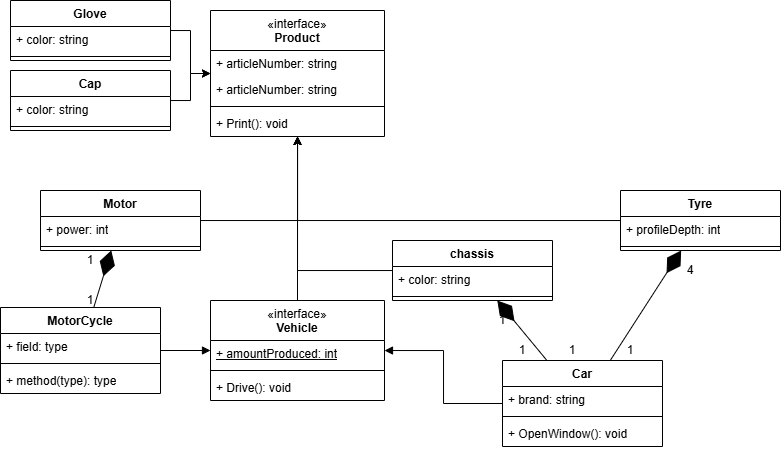

The diagram above was exported from draw.io. Its source (the exported page's mxGraphModel, read from the mxfile embedded in the PNG):
<mxGraphModel dx="1424" dy="689" grid="1" gridSize="10" guides="1" tooltips="1" connect="1" arrows="1" fold="1" page="1" pageScale="1" pageWidth="827" pageHeight="1169" math="0" shadow="0">
  <root>
    <mxCell id="0" />
    <mxCell id="1" parent="0" />
    <mxCell id="m_6K_y9FIIWc9ZZsLK9a-2" value="MotorCycle" style="swimlane;fontStyle=1;align=center;verticalAlign=top;childLayout=stackLayout;horizontal=1;startSize=26;horizontalStack=0;resizeParent=1;resizeParentMax=0;resizeLast=0;collapsible=1;marginBottom=0;whiteSpace=wrap;html=1;" vertex="1" parent="1">
      <mxGeometry x="30" y="317" width="160" height="86" as="geometry" />
    </mxCell>
    <mxCell id="m_6K_y9FIIWc9ZZsLK9a-3" value="+ field: type" style="text;strokeColor=none;fillColor=none;align=left;verticalAlign=top;spacingLeft=4;spacingRight=4;overflow=hidden;rotatable=0;points=[[0,0.5],[1,0.5]];portConstraint=eastwest;whiteSpace=wrap;html=1;" vertex="1" parent="m_6K_y9FIIWc9ZZsLK9a-2">
      <mxGeometry y="26" width="160" height="26" as="geometry" />
    </mxCell>
    <mxCell id="m_6K_y9FIIWc9ZZsLK9a-4" value="" style="line;strokeWidth=1;fillColor=none;align=left;verticalAlign=middle;spacingTop=-1;spacingLeft=3;spacingRight=3;rotatable=0;labelPosition=right;points=[];portConstraint=eastwest;strokeColor=inherit;" vertex="1" parent="m_6K_y9FIIWc9ZZsLK9a-2">
      <mxGeometry y="52" width="160" height="8" as="geometry" />
    </mxCell>
    <mxCell id="m_6K_y9FIIWc9ZZsLK9a-5" value="+ method(type): type" style="text;strokeColor=none;fillColor=none;align=left;verticalAlign=top;spacingLeft=4;spacingRight=4;overflow=hidden;rotatable=0;points=[[0,0.5],[1,0.5]];portConstraint=eastwest;whiteSpace=wrap;html=1;" vertex="1" parent="m_6K_y9FIIWc9ZZsLK9a-2">
      <mxGeometry y="60" width="160" height="26" as="geometry" />
    </mxCell>
    <mxCell id="m_6K_y9FIIWc9ZZsLK9a-6" value="Car" style="swimlane;fontStyle=1;align=center;verticalAlign=top;childLayout=stackLayout;horizontal=1;startSize=26;horizontalStack=0;resizeParent=1;resizeParentMax=0;resizeLast=0;collapsible=1;marginBottom=0;whiteSpace=wrap;html=1;" vertex="1" parent="1">
      <mxGeometry x="532" y="370" width="160" height="86" as="geometry" />
    </mxCell>
    <mxCell id="m_6K_y9FIIWc9ZZsLK9a-7" value="+ brand: string" style="text;strokeColor=none;fillColor=none;align=left;verticalAlign=top;spacingLeft=4;spacingRight=4;overflow=hidden;rotatable=0;points=[[0,0.5],[1,0.5]];portConstraint=eastwest;whiteSpace=wrap;html=1;" vertex="1" parent="m_6K_y9FIIWc9ZZsLK9a-6">
      <mxGeometry y="26" width="160" height="26" as="geometry" />
    </mxCell>
    <mxCell id="m_6K_y9FIIWc9ZZsLK9a-8" value="" style="line;strokeWidth=1;fillColor=none;align=left;verticalAlign=middle;spacingTop=-1;spacingLeft=3;spacingRight=3;rotatable=0;labelPosition=right;points=[];portConstraint=eastwest;strokeColor=inherit;" vertex="1" parent="m_6K_y9FIIWc9ZZsLK9a-6">
      <mxGeometry y="52" width="160" height="8" as="geometry" />
    </mxCell>
    <mxCell id="m_6K_y9FIIWc9ZZsLK9a-9" value="+ OpenWindow(): void" style="text;strokeColor=none;fillColor=none;align=left;verticalAlign=top;spacingLeft=4;spacingRight=4;overflow=hidden;rotatable=0;points=[[0,0.5],[1,0.5]];portConstraint=eastwest;whiteSpace=wrap;html=1;" vertex="1" parent="m_6K_y9FIIWc9ZZsLK9a-6">
      <mxGeometry y="60" width="160" height="26" as="geometry" />
    </mxCell>
    <mxCell id="m_6K_y9FIIWc9ZZsLK9a-20" style="edgeStyle=orthogonalEdgeStyle;rounded=0;orthogonalLoop=1;jettySize=auto;html=1;" edge="1" parent="1" source="m_6K_y9FIIWc9ZZsLK9a-25" target="m_6K_y9FIIWc9ZZsLK9a-30">
      <mxGeometry relative="1" as="geometry">
        <mxPoint x="326.9999999999998" y="150" as="sourcePoint" />
        <mxPoint x="326.9999999999998" y="100" as="targetPoint" />
      </mxGeometry>
    </mxCell>
    <mxCell id="m_6K_y9FIIWc9ZZsLK9a-11" value="" style="endArrow=block;endFill=1;html=1;edgeStyle=orthogonalEdgeStyle;align=left;verticalAlign=top;rounded=0;" edge="1" parent="1" source="m_6K_y9FIIWc9ZZsLK9a-2" target="m_6K_y9FIIWc9ZZsLK9a-25">
      <mxGeometry x="-1" relative="1" as="geometry">
        <mxPoint x="260" y="280" as="sourcePoint" />
        <mxPoint x="404.9655172413793" y="200" as="targetPoint" />
      </mxGeometry>
    </mxCell>
    <mxCell id="m_6K_y9FIIWc9ZZsLK9a-15" value="" style="endArrow=block;endFill=1;html=1;edgeStyle=orthogonalEdgeStyle;align=left;verticalAlign=top;rounded=0;" edge="1" parent="1" source="m_6K_y9FIIWc9ZZsLK9a-6" target="m_6K_y9FIIWc9ZZsLK9a-25">
      <mxGeometry x="-1" relative="1" as="geometry">
        <mxPoint x="382" y="471.25" as="sourcePoint" />
        <mxPoint x="326.9999999999998" y="200" as="targetPoint" />
      </mxGeometry>
    </mxCell>
    <mxCell id="m_6K_y9FIIWc9ZZsLK9a-25" value="&lt;span style=&quot;font-weight: 400;&quot;&gt;«interface»&lt;/span&gt;&lt;br style=&quot;font-weight: 400;&quot;&gt;Vehicle" style="swimlane;fontStyle=1;align=center;verticalAlign=top;childLayout=stackLayout;horizontal=1;startSize=40;horizontalStack=0;resizeParent=1;resizeParentMax=0;resizeLast=0;collapsible=1;marginBottom=0;whiteSpace=wrap;html=1;" vertex="1" parent="1">
      <mxGeometry x="240" y="310" width="174" height="100" as="geometry" />
    </mxCell>
    <mxCell id="m_6K_y9FIIWc9ZZsLK9a-26" value="&lt;u&gt;+ amountProduced: int&lt;/u&gt;" style="text;strokeColor=none;fillColor=none;align=left;verticalAlign=top;spacingLeft=4;spacingRight=4;overflow=hidden;rotatable=0;points=[[0,0.5],[1,0.5]];portConstraint=eastwest;whiteSpace=wrap;html=1;" vertex="1" parent="m_6K_y9FIIWc9ZZsLK9a-25">
      <mxGeometry y="40" width="174" height="26" as="geometry" />
    </mxCell>
    <mxCell id="m_6K_y9FIIWc9ZZsLK9a-27" value="" style="line;strokeWidth=1;fillColor=none;align=left;verticalAlign=middle;spacingTop=-1;spacingLeft=3;spacingRight=3;rotatable=0;labelPosition=right;points=[];portConstraint=eastwest;strokeColor=inherit;" vertex="1" parent="m_6K_y9FIIWc9ZZsLK9a-25">
      <mxGeometry y="66" width="174" height="8" as="geometry" />
    </mxCell>
    <mxCell id="m_6K_y9FIIWc9ZZsLK9a-56" value="+ Drive(): void" style="text;strokeColor=none;fillColor=none;align=left;verticalAlign=top;spacingLeft=4;spacingRight=4;overflow=hidden;rotatable=0;points=[[0,0.5],[1,0.5]];portConstraint=eastwest;whiteSpace=wrap;html=1;" vertex="1" parent="m_6K_y9FIIWc9ZZsLK9a-25">
      <mxGeometry y="74" width="174" height="26" as="geometry" />
    </mxCell>
    <mxCell id="m_6K_y9FIIWc9ZZsLK9a-30" value="&lt;span style=&quot;font-weight: 400;&quot;&gt;«interface»&lt;/span&gt;&lt;br style=&quot;font-weight: 400;&quot;&gt;Product" style="swimlane;fontStyle=1;align=center;verticalAlign=top;childLayout=stackLayout;horizontal=1;startSize=40;horizontalStack=0;resizeParent=1;resizeParentMax=0;resizeLast=0;collapsible=1;marginBottom=0;whiteSpace=wrap;html=1;" vertex="1" parent="1">
      <mxGeometry x="240" y="20" width="174" height="126" as="geometry" />
    </mxCell>
    <mxCell id="m_6K_y9FIIWc9ZZsLK9a-31" value="+ articleNumber: string" style="text;strokeColor=none;fillColor=none;align=left;verticalAlign=top;spacingLeft=4;spacingRight=4;overflow=hidden;rotatable=0;points=[[0,0.5],[1,0.5]];portConstraint=eastwest;whiteSpace=wrap;html=1;" vertex="1" parent="m_6K_y9FIIWc9ZZsLK9a-30">
      <mxGeometry y="40" width="174" height="26" as="geometry" />
    </mxCell>
    <mxCell id="m_6K_y9FIIWc9ZZsLK9a-34" value="+ articleNumber: string" style="text;strokeColor=none;fillColor=none;align=left;verticalAlign=top;spacingLeft=4;spacingRight=4;overflow=hidden;rotatable=0;points=[[0,0.5],[1,0.5]];portConstraint=eastwest;whiteSpace=wrap;html=1;" vertex="1" parent="m_6K_y9FIIWc9ZZsLK9a-30">
      <mxGeometry y="66" width="174" height="26" as="geometry" />
    </mxCell>
    <mxCell id="m_6K_y9FIIWc9ZZsLK9a-32" value="" style="line;strokeWidth=1;fillColor=none;align=left;verticalAlign=middle;spacingTop=-1;spacingLeft=3;spacingRight=3;rotatable=0;labelPosition=right;points=[];portConstraint=eastwest;strokeColor=inherit;" vertex="1" parent="m_6K_y9FIIWc9ZZsLK9a-30">
      <mxGeometry y="92" width="174" height="8" as="geometry" />
    </mxCell>
    <mxCell id="m_6K_y9FIIWc9ZZsLK9a-33" value="+ Print(): void" style="text;strokeColor=none;fillColor=none;align=left;verticalAlign=top;spacingLeft=4;spacingRight=4;overflow=hidden;rotatable=0;points=[[0,0.5],[1,0.5]];portConstraint=eastwest;whiteSpace=wrap;html=1;" vertex="1" parent="m_6K_y9FIIWc9ZZsLK9a-30">
      <mxGeometry y="100" width="174" height="26" as="geometry" />
    </mxCell>
    <mxCell id="m_6K_y9FIIWc9ZZsLK9a-45" style="edgeStyle=orthogonalEdgeStyle;rounded=0;orthogonalLoop=1;jettySize=auto;html=1;" edge="1" parent="1" source="m_6K_y9FIIWc9ZZsLK9a-35" target="m_6K_y9FIIWc9ZZsLK9a-30">
      <mxGeometry relative="1" as="geometry" />
    </mxCell>
    <mxCell id="m_6K_y9FIIWc9ZZsLK9a-35" value="Motor" style="swimlane;fontStyle=1;align=center;verticalAlign=top;childLayout=stackLayout;horizontal=1;startSize=26;horizontalStack=0;resizeParent=1;resizeParentMax=0;resizeLast=0;collapsible=1;marginBottom=0;whiteSpace=wrap;html=1;" vertex="1" parent="1">
      <mxGeometry x="70" y="200" width="160" height="60" as="geometry" />
    </mxCell>
    <mxCell id="m_6K_y9FIIWc9ZZsLK9a-36" value="+ power: int" style="text;strokeColor=none;fillColor=none;align=left;verticalAlign=top;spacingLeft=4;spacingRight=4;overflow=hidden;rotatable=0;points=[[0,0.5],[1,0.5]];portConstraint=eastwest;whiteSpace=wrap;html=1;" vertex="1" parent="m_6K_y9FIIWc9ZZsLK9a-35">
      <mxGeometry y="26" width="160" height="26" as="geometry" />
    </mxCell>
    <mxCell id="m_6K_y9FIIWc9ZZsLK9a-37" value="" style="line;strokeWidth=1;fillColor=none;align=left;verticalAlign=middle;spacingTop=-1;spacingLeft=3;spacingRight=3;rotatable=0;labelPosition=right;points=[];portConstraint=eastwest;strokeColor=inherit;" vertex="1" parent="m_6K_y9FIIWc9ZZsLK9a-35">
      <mxGeometry y="52" width="160" height="8" as="geometry" />
    </mxCell>
    <mxCell id="m_6K_y9FIIWc9ZZsLK9a-46" style="edgeStyle=orthogonalEdgeStyle;rounded=0;orthogonalLoop=1;jettySize=auto;html=1;" edge="1" parent="1" source="m_6K_y9FIIWc9ZZsLK9a-39" target="m_6K_y9FIIWc9ZZsLK9a-30">
      <mxGeometry relative="1" as="geometry" />
    </mxCell>
    <mxCell id="m_6K_y9FIIWc9ZZsLK9a-39" value="Tyre" style="swimlane;fontStyle=1;align=center;verticalAlign=top;childLayout=stackLayout;horizontal=1;startSize=26;horizontalStack=0;resizeParent=1;resizeParentMax=0;resizeLast=0;collapsible=1;marginBottom=0;whiteSpace=wrap;html=1;" vertex="1" parent="1">
      <mxGeometry x="650" y="200" width="160" height="60" as="geometry" />
    </mxCell>
    <mxCell id="m_6K_y9FIIWc9ZZsLK9a-40" value="+ profileDepth: int" style="text;strokeColor=none;fillColor=none;align=left;verticalAlign=top;spacingLeft=4;spacingRight=4;overflow=hidden;rotatable=0;points=[[0,0.5],[1,0.5]];portConstraint=eastwest;whiteSpace=wrap;html=1;" vertex="1" parent="m_6K_y9FIIWc9ZZsLK9a-39">
      <mxGeometry y="26" width="160" height="26" as="geometry" />
    </mxCell>
    <mxCell id="m_6K_y9FIIWc9ZZsLK9a-41" value="" style="line;strokeWidth=1;fillColor=none;align=left;verticalAlign=middle;spacingTop=-1;spacingLeft=3;spacingRight=3;rotatable=0;labelPosition=right;points=[];portConstraint=eastwest;strokeColor=inherit;" vertex="1" parent="m_6K_y9FIIWc9ZZsLK9a-39">
      <mxGeometry y="52" width="160" height="8" as="geometry" />
    </mxCell>
    <mxCell id="m_6K_y9FIIWc9ZZsLK9a-47" style="edgeStyle=orthogonalEdgeStyle;rounded=0;orthogonalLoop=1;jettySize=auto;html=1;" edge="1" parent="1" source="m_6K_y9FIIWc9ZZsLK9a-42" target="m_6K_y9FIIWc9ZZsLK9a-30">
      <mxGeometry relative="1" as="geometry" />
    </mxCell>
    <mxCell id="m_6K_y9FIIWc9ZZsLK9a-42" value="chassis" style="swimlane;fontStyle=1;align=center;verticalAlign=top;childLayout=stackLayout;horizontal=1;startSize=26;horizontalStack=0;resizeParent=1;resizeParentMax=0;resizeLast=0;collapsible=1;marginBottom=0;whiteSpace=wrap;html=1;" vertex="1" parent="1">
      <mxGeometry x="422" y="250" width="160" height="60" as="geometry" />
    </mxCell>
    <mxCell id="m_6K_y9FIIWc9ZZsLK9a-43" value="+ color: string" style="text;strokeColor=none;fillColor=none;align=left;verticalAlign=top;spacingLeft=4;spacingRight=4;overflow=hidden;rotatable=0;points=[[0,0.5],[1,0.5]];portConstraint=eastwest;whiteSpace=wrap;html=1;" vertex="1" parent="m_6K_y9FIIWc9ZZsLK9a-42">
      <mxGeometry y="26" width="160" height="26" as="geometry" />
    </mxCell>
    <mxCell id="m_6K_y9FIIWc9ZZsLK9a-44" value="" style="line;strokeWidth=1;fillColor=none;align=left;verticalAlign=middle;spacingTop=-1;spacingLeft=3;spacingRight=3;rotatable=0;labelPosition=right;points=[];portConstraint=eastwest;strokeColor=inherit;" vertex="1" parent="m_6K_y9FIIWc9ZZsLK9a-42">
      <mxGeometry y="52" width="160" height="8" as="geometry" />
    </mxCell>
    <mxCell id="m_6K_y9FIIWc9ZZsLK9a-51" style="edgeStyle=orthogonalEdgeStyle;rounded=0;orthogonalLoop=1;jettySize=auto;html=1;" edge="1" parent="1" source="m_6K_y9FIIWc9ZZsLK9a-48" target="m_6K_y9FIIWc9ZZsLK9a-30">
      <mxGeometry relative="1" as="geometry" />
    </mxCell>
    <mxCell id="m_6K_y9FIIWc9ZZsLK9a-48" value="Cap" style="swimlane;fontStyle=1;align=center;verticalAlign=top;childLayout=stackLayout;horizontal=1;startSize=26;horizontalStack=0;resizeParent=1;resizeParentMax=0;resizeLast=0;collapsible=1;marginBottom=0;whiteSpace=wrap;html=1;" vertex="1" parent="1">
      <mxGeometry x="40" y="80" width="160" height="60" as="geometry" />
    </mxCell>
    <mxCell id="m_6K_y9FIIWc9ZZsLK9a-49" value="+ color: string" style="text;strokeColor=none;fillColor=none;align=left;verticalAlign=top;spacingLeft=4;spacingRight=4;overflow=hidden;rotatable=0;points=[[0,0.5],[1,0.5]];portConstraint=eastwest;whiteSpace=wrap;html=1;" vertex="1" parent="m_6K_y9FIIWc9ZZsLK9a-48">
      <mxGeometry y="26" width="160" height="26" as="geometry" />
    </mxCell>
    <mxCell id="m_6K_y9FIIWc9ZZsLK9a-50" value="" style="line;strokeWidth=1;fillColor=none;align=left;verticalAlign=middle;spacingTop=-1;spacingLeft=3;spacingRight=3;rotatable=0;labelPosition=right;points=[];portConstraint=eastwest;strokeColor=inherit;" vertex="1" parent="m_6K_y9FIIWc9ZZsLK9a-48">
      <mxGeometry y="52" width="160" height="8" as="geometry" />
    </mxCell>
    <mxCell id="m_6K_y9FIIWc9ZZsLK9a-55" style="edgeStyle=orthogonalEdgeStyle;rounded=0;orthogonalLoop=1;jettySize=auto;html=1;" edge="1" parent="1" source="m_6K_y9FIIWc9ZZsLK9a-52" target="m_6K_y9FIIWc9ZZsLK9a-30">
      <mxGeometry relative="1" as="geometry" />
    </mxCell>
    <mxCell id="m_6K_y9FIIWc9ZZsLK9a-52" value="Glove" style="swimlane;fontStyle=1;align=center;verticalAlign=top;childLayout=stackLayout;horizontal=1;startSize=26;horizontalStack=0;resizeParent=1;resizeParentMax=0;resizeLast=0;collapsible=1;marginBottom=0;whiteSpace=wrap;html=1;" vertex="1" parent="1">
      <mxGeometry x="40" y="10" width="160" height="60" as="geometry" />
    </mxCell>
    <mxCell id="m_6K_y9FIIWc9ZZsLK9a-53" value="+ color: string" style="text;strokeColor=none;fillColor=none;align=left;verticalAlign=top;spacingLeft=4;spacingRight=4;overflow=hidden;rotatable=0;points=[[0,0.5],[1,0.5]];portConstraint=eastwest;whiteSpace=wrap;html=1;" vertex="1" parent="m_6K_y9FIIWc9ZZsLK9a-52">
      <mxGeometry y="26" width="160" height="26" as="geometry" />
    </mxCell>
    <mxCell id="m_6K_y9FIIWc9ZZsLK9a-54" value="" style="line;strokeWidth=1;fillColor=none;align=left;verticalAlign=middle;spacingTop=-1;spacingLeft=3;spacingRight=3;rotatable=0;labelPosition=right;points=[];portConstraint=eastwest;strokeColor=inherit;" vertex="1" parent="m_6K_y9FIIWc9ZZsLK9a-52">
      <mxGeometry y="52" width="160" height="8" as="geometry" />
    </mxCell>
    <mxCell id="m_6K_y9FIIWc9ZZsLK9a-68" value="1" style="text;html=1;whiteSpace=wrap;strokeColor=none;fillColor=none;align=center;verticalAlign=middle;rounded=0;" vertex="1" parent="1">
      <mxGeometry x="592" y="350" width="20" height="20" as="geometry" />
    </mxCell>
    <mxCell id="m_6K_y9FIIWc9ZZsLK9a-70" value="" style="endArrow=diamondThin;endFill=1;endSize=24;html=1;rounded=0;" edge="1" parent="1" source="m_6K_y9FIIWc9ZZsLK9a-6" target="m_6K_y9FIIWc9ZZsLK9a-42">
      <mxGeometry width="160" relative="1" as="geometry">
        <mxPoint x="182" y="390" as="sourcePoint" />
        <mxPoint x="182" y="260" as="targetPoint" />
      </mxGeometry>
    </mxCell>
    <mxCell id="m_6K_y9FIIWc9ZZsLK9a-71" value="1" style="text;html=1;whiteSpace=wrap;strokeColor=none;fillColor=none;align=center;verticalAlign=middle;rounded=0;" vertex="1" parent="1">
      <mxGeometry x="542" y="350" width="20" height="20" as="geometry" />
    </mxCell>
    <mxCell id="m_6K_y9FIIWc9ZZsLK9a-74" value="1" style="text;html=1;whiteSpace=wrap;strokeColor=none;fillColor=none;align=center;verticalAlign=middle;rounded=0;" vertex="1" parent="1">
      <mxGeometry x="522" y="320" width="20" height="20" as="geometry" />
    </mxCell>
    <mxCell id="m_6K_y9FIIWc9ZZsLK9a-75" value="" style="endArrow=diamondThin;endFill=1;endSize=24;html=1;rounded=0;" edge="1" parent="1" source="m_6K_y9FIIWc9ZZsLK9a-6" target="m_6K_y9FIIWc9ZZsLK9a-39">
      <mxGeometry width="160" relative="1" as="geometry">
        <mxPoint x="715" y="290" as="sourcePoint" />
        <mxPoint x="702" y="150" as="targetPoint" />
      </mxGeometry>
    </mxCell>
    <mxCell id="m_6K_y9FIIWc9ZZsLK9a-76" value="1" style="text;html=1;whiteSpace=wrap;strokeColor=none;fillColor=none;align=center;verticalAlign=middle;rounded=0;" vertex="1" parent="1">
      <mxGeometry x="650" y="350" width="20" height="20" as="geometry" />
    </mxCell>
    <mxCell id="m_6K_y9FIIWc9ZZsLK9a-77" value="4" style="text;html=1;whiteSpace=wrap;strokeColor=none;fillColor=none;align=center;verticalAlign=middle;rounded=0;" vertex="1" parent="1">
      <mxGeometry x="710" y="270" width="20" height="20" as="geometry" />
    </mxCell>
    <mxCell id="m_6K_y9FIIWc9ZZsLK9a-81" value="" style="endArrow=diamondThin;endFill=1;endSize=24;html=1;rounded=0;" edge="1" parent="1" source="m_6K_y9FIIWc9ZZsLK9a-2" target="m_6K_y9FIIWc9ZZsLK9a-35">
      <mxGeometry width="160" relative="1" as="geometry">
        <mxPoint x="189" y="250" as="sourcePoint" />
        <mxPoint x="140" y="190" as="targetPoint" />
      </mxGeometry>
    </mxCell>
    <mxCell id="m_6K_y9FIIWc9ZZsLK9a-82" value="1" style="text;html=1;whiteSpace=wrap;strokeColor=none;fillColor=none;align=center;verticalAlign=middle;rounded=0;" vertex="1" parent="1">
      <mxGeometry x="110" y="300" width="20" height="20" as="geometry" />
    </mxCell>
    <mxCell id="m_6K_y9FIIWc9ZZsLK9a-83" value="1" style="text;html=1;whiteSpace=wrap;strokeColor=none;fillColor=none;align=center;verticalAlign=middle;rounded=0;" vertex="1" parent="1">
      <mxGeometry x="110" y="260" width="20" height="20" as="geometry" />
    </mxCell>
  </root>
</mxGraphModel>